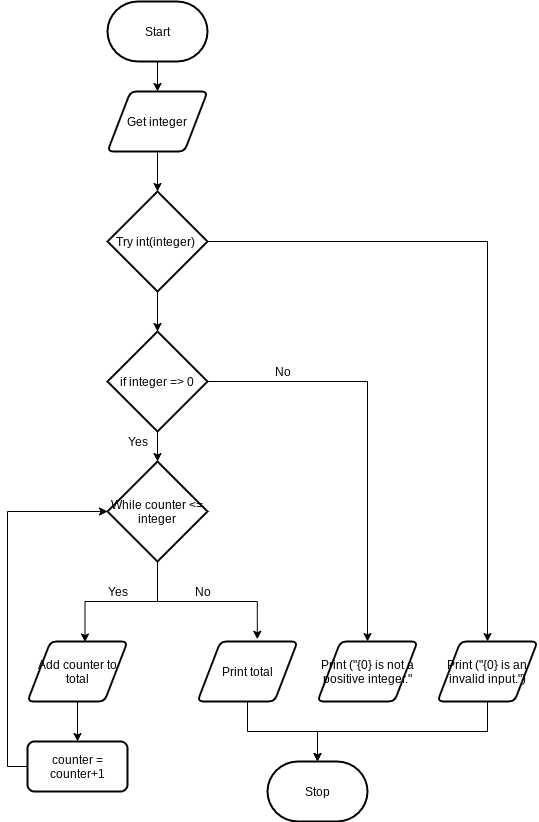

The diagram above was exported from draw.io. Its source (the exported page's mxGraphModel, read from the mxfile embedded in the PNG):
<mxGraphModel dx="582" dy="383" grid="1" gridSize="10" guides="1" tooltips="1" connect="1" arrows="1" fold="1" page="1" pageScale="1" pageWidth="850" pageHeight="1100" math="0" shadow="0">
  <root>
    <mxCell id="0" />
    <mxCell id="1" parent="0" />
    <mxCell id="ZmTB9xZ4xbxRCARBDgma-4" style="edgeStyle=orthogonalEdgeStyle;rounded=0;orthogonalLoop=1;jettySize=auto;html=1;exitX=0.5;exitY=1;exitDx=0;exitDy=0;exitPerimeter=0;entryX=0.5;entryY=0;entryDx=0;entryDy=0;" parent="1" source="ZmTB9xZ4xbxRCARBDgma-2" target="ZmTB9xZ4xbxRCARBDgma-3" edge="1">
      <mxGeometry relative="1" as="geometry" />
    </mxCell>
    <mxCell id="ZmTB9xZ4xbxRCARBDgma-2" value="Start" style="strokeWidth=2;html=1;shape=mxgraph.flowchart.terminator;whiteSpace=wrap;" parent="1" vertex="1">
      <mxGeometry x="250" y="70" width="100" height="60" as="geometry" />
    </mxCell>
    <mxCell id="ZmTB9xZ4xbxRCARBDgma-5" style="edgeStyle=orthogonalEdgeStyle;rounded=0;orthogonalLoop=1;jettySize=auto;html=1;exitX=0.5;exitY=1;exitDx=0;exitDy=0;entryX=0.5;entryY=0;entryDx=0;entryDy=0;entryPerimeter=0;" parent="1" source="ZmTB9xZ4xbxRCARBDgma-3" target="ZmTB9xZ4xbxRCARBDgma-6" edge="1">
      <mxGeometry relative="1" as="geometry">
        <mxPoint x="300" y="380" as="targetPoint" />
      </mxGeometry>
    </mxCell>
    <mxCell id="ZmTB9xZ4xbxRCARBDgma-3" value="Get integer" style="shape=parallelogram;html=1;strokeWidth=2;perimeter=parallelogramPerimeter;whiteSpace=wrap;rounded=1;arcSize=12;size=0.23;" parent="1" vertex="1">
      <mxGeometry x="250" y="160" width="100" height="60" as="geometry" />
    </mxCell>
    <mxCell id="ZmTB9xZ4xbxRCARBDgma-8" style="edgeStyle=orthogonalEdgeStyle;rounded=0;orthogonalLoop=1;jettySize=auto;html=1;exitX=1;exitY=0.5;exitDx=0;exitDy=0;exitPerimeter=0;" parent="1" source="ZmTB9xZ4xbxRCARBDgma-6" target="ZmTB9xZ4xbxRCARBDgma-7" edge="1">
      <mxGeometry relative="1" as="geometry" />
    </mxCell>
    <mxCell id="ZmTB9xZ4xbxRCARBDgma-10" style="edgeStyle=orthogonalEdgeStyle;rounded=0;orthogonalLoop=1;jettySize=auto;html=1;exitX=0.5;exitY=1;exitDx=0;exitDy=0;exitPerimeter=0;entryX=0.5;entryY=0;entryDx=0;entryDy=0;entryPerimeter=0;" parent="1" source="ZmTB9xZ4xbxRCARBDgma-6" target="c4fwYaEUQ7Yc-FXijrr6-2" edge="1">
      <mxGeometry relative="1" as="geometry" />
    </mxCell>
    <mxCell id="ZmTB9xZ4xbxRCARBDgma-6" value="Try int(integer)&amp;nbsp;" style="strokeWidth=2;html=1;shape=mxgraph.flowchart.decision;whiteSpace=wrap;" parent="1" vertex="1">
      <mxGeometry x="250" y="260" width="100" height="100" as="geometry" />
    </mxCell>
    <mxCell id="ZmTB9xZ4xbxRCARBDgma-21" style="edgeStyle=orthogonalEdgeStyle;rounded=0;orthogonalLoop=1;jettySize=auto;html=1;exitX=0.5;exitY=1;exitDx=0;exitDy=0;entryX=0.5;entryY=0;entryDx=0;entryDy=0;entryPerimeter=0;" parent="1" source="ZmTB9xZ4xbxRCARBDgma-7" target="ZmTB9xZ4xbxRCARBDgma-19" edge="1">
      <mxGeometry relative="1" as="geometry">
        <mxPoint x="460" y="790" as="targetPoint" />
      </mxGeometry>
    </mxCell>
    <mxCell id="ZmTB9xZ4xbxRCARBDgma-7" value="Print (&quot;{0} is an invalid input.&quot;)" style="shape=parallelogram;html=1;strokeWidth=2;perimeter=parallelogramPerimeter;whiteSpace=wrap;rounded=1;arcSize=12;size=0.23;" parent="1" vertex="1">
      <mxGeometry x="580" y="710" width="100" height="60" as="geometry" />
    </mxCell>
    <mxCell id="ZmTB9xZ4xbxRCARBDgma-13" style="edgeStyle=orthogonalEdgeStyle;rounded=0;orthogonalLoop=1;jettySize=auto;html=1;exitX=0.5;exitY=1;exitDx=0;exitDy=0;exitPerimeter=0;entryX=0.575;entryY=0.009;entryDx=0;entryDy=0;entryPerimeter=0;" parent="1" source="ZmTB9xZ4xbxRCARBDgma-9" target="ZmTB9xZ4xbxRCARBDgma-11" edge="1">
      <mxGeometry relative="1" as="geometry" />
    </mxCell>
    <mxCell id="ZmTB9xZ4xbxRCARBDgma-18" style="edgeStyle=orthogonalEdgeStyle;rounded=0;orthogonalLoop=1;jettySize=auto;html=1;exitX=0.5;exitY=1;exitDx=0;exitDy=0;exitPerimeter=0;entryX=0.598;entryY=-0.037;entryDx=0;entryDy=0;entryPerimeter=0;" parent="1" source="ZmTB9xZ4xbxRCARBDgma-9" target="ZmTB9xZ4xbxRCARBDgma-17" edge="1">
      <mxGeometry relative="1" as="geometry" />
    </mxCell>
    <mxCell id="ZmTB9xZ4xbxRCARBDgma-9" value="While counter &amp;lt;= integer" style="strokeWidth=2;html=1;shape=mxgraph.flowchart.decision;whiteSpace=wrap;" parent="1" vertex="1">
      <mxGeometry x="250" y="530" width="100" height="100" as="geometry" />
    </mxCell>
    <mxCell id="ZmTB9xZ4xbxRCARBDgma-14" style="edgeStyle=orthogonalEdgeStyle;rounded=0;orthogonalLoop=1;jettySize=auto;html=1;exitX=0.5;exitY=1;exitDx=0;exitDy=0;entryX=0.5;entryY=0;entryDx=0;entryDy=0;" parent="1" source="ZmTB9xZ4xbxRCARBDgma-11" target="ZmTB9xZ4xbxRCARBDgma-12" edge="1">
      <mxGeometry relative="1" as="geometry" />
    </mxCell>
    <mxCell id="ZmTB9xZ4xbxRCARBDgma-11" value="Add counter to total" style="shape=parallelogram;html=1;strokeWidth=2;perimeter=parallelogramPerimeter;whiteSpace=wrap;rounded=1;arcSize=12;size=0.23;" parent="1" vertex="1">
      <mxGeometry x="170" y="710" width="100" height="60" as="geometry" />
    </mxCell>
    <mxCell id="ZmTB9xZ4xbxRCARBDgma-15" style="edgeStyle=orthogonalEdgeStyle;rounded=0;orthogonalLoop=1;jettySize=auto;html=1;exitX=0;exitY=0.5;exitDx=0;exitDy=0;entryX=0;entryY=0.5;entryDx=0;entryDy=0;entryPerimeter=0;" parent="1" source="ZmTB9xZ4xbxRCARBDgma-12" target="ZmTB9xZ4xbxRCARBDgma-9" edge="1">
      <mxGeometry relative="1" as="geometry" />
    </mxCell>
    <mxCell id="ZmTB9xZ4xbxRCARBDgma-12" value="counter = counter+1" style="rounded=1;whiteSpace=wrap;html=1;absoluteArcSize=1;arcSize=14;strokeWidth=2;" parent="1" vertex="1">
      <mxGeometry x="170" y="810" width="100" height="50" as="geometry" />
    </mxCell>
    <mxCell id="ZmTB9xZ4xbxRCARBDgma-16" value="Yes" style="text;html=1;align=center;verticalAlign=middle;resizable=0;points=[];autosize=1;strokeColor=none;" parent="1" vertex="1">
      <mxGeometry x="240" y="650" width="40" height="20" as="geometry" />
    </mxCell>
    <mxCell id="ZmTB9xZ4xbxRCARBDgma-20" style="edgeStyle=orthogonalEdgeStyle;rounded=0;orthogonalLoop=1;jettySize=auto;html=1;exitX=0.5;exitY=1;exitDx=0;exitDy=0;" parent="1" source="ZmTB9xZ4xbxRCARBDgma-17" target="ZmTB9xZ4xbxRCARBDgma-19" edge="1">
      <mxGeometry relative="1" as="geometry" />
    </mxCell>
    <mxCell id="ZmTB9xZ4xbxRCARBDgma-17" value="Print total" style="shape=parallelogram;html=1;strokeWidth=2;perimeter=parallelogramPerimeter;whiteSpace=wrap;rounded=1;arcSize=12;size=0.23;" parent="1" vertex="1">
      <mxGeometry x="340" y="710" width="100" height="60" as="geometry" />
    </mxCell>
    <mxCell id="ZmTB9xZ4xbxRCARBDgma-19" value="Stop" style="strokeWidth=2;html=1;shape=mxgraph.flowchart.terminator;whiteSpace=wrap;" parent="1" vertex="1">
      <mxGeometry x="410" y="830" width="100" height="60" as="geometry" />
    </mxCell>
    <mxCell id="c4fwYaEUQ7Yc-FXijrr6-3" style="edgeStyle=orthogonalEdgeStyle;rounded=0;orthogonalLoop=1;jettySize=auto;html=1;exitX=0.5;exitY=1;exitDx=0;exitDy=0;exitPerimeter=0;entryX=0.5;entryY=0;entryDx=0;entryDy=0;entryPerimeter=0;" parent="1" source="c4fwYaEUQ7Yc-FXijrr6-2" target="ZmTB9xZ4xbxRCARBDgma-9" edge="1">
      <mxGeometry relative="1" as="geometry" />
    </mxCell>
    <mxCell id="c4fwYaEUQ7Yc-FXijrr6-6" style="edgeStyle=orthogonalEdgeStyle;rounded=0;orthogonalLoop=1;jettySize=auto;html=1;exitX=1;exitY=0.5;exitDx=0;exitDy=0;exitPerimeter=0;" parent="1" source="c4fwYaEUQ7Yc-FXijrr6-2" target="c4fwYaEUQ7Yc-FXijrr6-5" edge="1">
      <mxGeometry relative="1" as="geometry" />
    </mxCell>
    <mxCell id="c4fwYaEUQ7Yc-FXijrr6-2" value="if integer =&amp;gt; 0" style="strokeWidth=2;html=1;shape=mxgraph.flowchart.decision;whiteSpace=wrap;" parent="1" vertex="1">
      <mxGeometry x="250" y="400" width="100" height="100" as="geometry" />
    </mxCell>
    <mxCell id="c4fwYaEUQ7Yc-FXijrr6-4" value="No" style="text;html=1;align=center;verticalAlign=middle;resizable=0;points=[];autosize=1;strokeColor=none;" parent="1" vertex="1">
      <mxGeometry x="330" y="650" width="30" height="20" as="geometry" />
    </mxCell>
    <mxCell id="c4fwYaEUQ7Yc-FXijrr6-5" value="Print (&quot;{0} is not a positive integer.&quot;" style="shape=parallelogram;html=1;strokeWidth=2;perimeter=parallelogramPerimeter;whiteSpace=wrap;rounded=1;arcSize=12;size=0.23;" parent="1" vertex="1">
      <mxGeometry x="460" y="710" width="100" height="60" as="geometry" />
    </mxCell>
    <mxCell id="c4fwYaEUQ7Yc-FXijrr6-7" value="Yes" style="text;html=1;align=center;verticalAlign=middle;resizable=0;points=[];autosize=1;strokeColor=none;" parent="1" vertex="1">
      <mxGeometry x="260" y="500" width="40" height="20" as="geometry" />
    </mxCell>
    <mxCell id="c4fwYaEUQ7Yc-FXijrr6-8" value="No" style="text;html=1;align=center;verticalAlign=middle;resizable=0;points=[];autosize=1;strokeColor=none;" parent="1" vertex="1">
      <mxGeometry x="410" y="430" width="30" height="20" as="geometry" />
    </mxCell>
  </root>
</mxGraphModel>